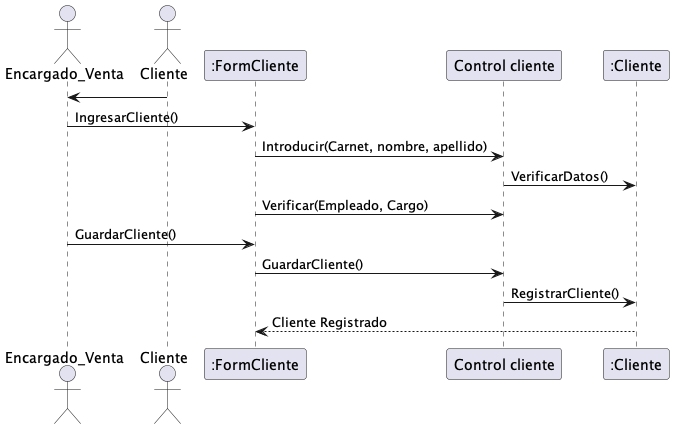

The diagram above was rendered by PlantUML. Its source (embedded in the PNG):
@startuml 1. Gestionar cliente

actor Encargado_Venta
actor Cliente
Cliente -> Encargado_Venta


Encargado_Venta -> ":FormCliente": IngresarCliente()


":FormCliente" -> "Control cliente": Introducir(Carnet, nombre, apellido)
"Control cliente" -> ":Cliente": VerificarDatos()

":FormCliente" -> "Control cliente": Verificar(Empleado, Cargo)


Encargado_Venta -> ":FormCliente": GuardarCliente()

":FormCliente" -> "Control cliente": GuardarCliente()
"Control cliente" -> ":Cliente": RegistrarCliente()

":Cliente" --> ":FormCliente": Cliente Registrado


@enduml